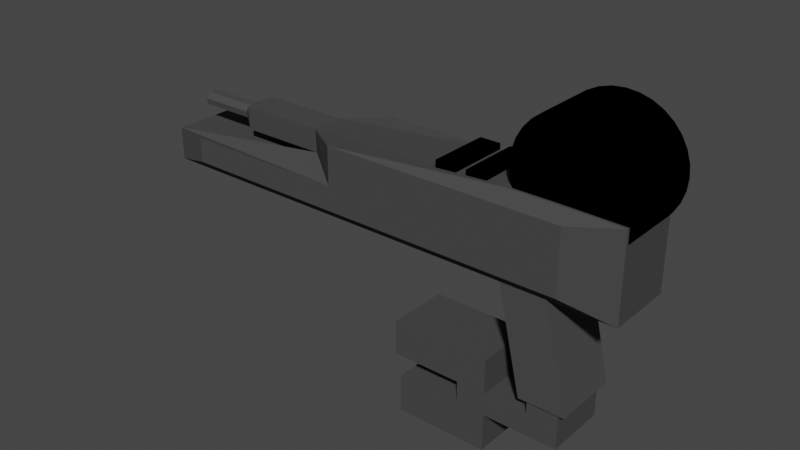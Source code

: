 # Source: plasmacaster.blend  (saved by Blender 3.2.14; exported with 4.5.12 LTS)
import bpy
from mathutils import Matrix  # noqa: F401  (used for matrix-valued properties, if any)

bpy.ops.wm.read_factory_settings(use_empty=True)
scene = bpy.context.scene
scene.name = 'Scene'

# ---- collections
col_collection = bpy.data.collections.new('Collection'); scene.collection.children.link(col_collection)

# ---- materials (node trees are filled in below, after node groups)
mat_material_001 = bpy.data.materials.new('Material.001')
mat_material_001.use_transparent_shadow = False
mat_material_001.diffuse_color = (0.06529, 0.06529, 0.06529, 1.0)
mat_material_001.roughness = 0.3
mat_material_001.specular_intensity = 0.3
mat_material_001.metallic = 0.9
mat_material_002 = bpy.data.materials.new('Material.002')
mat_material_002.use_transparent_shadow = False
mat_material_002.diffuse_color = (0.0, 0.0, 0.0, 1.0)
mat_material_002.roughness = 0.3
mat_material_002.specular_intensity = 0.9
mat_material_002.metallic = 0.5

# ---- material node trees

# ---- world
world_world = bpy.data.worlds.new('World'); scene.world = world_world
world_world.use_nodes = True; world_world.node_tree.nodes.clear()
_N = world_world.node_tree.nodes; _L = world_world.node_tree.links
n0 = _N.new('ShaderNodeOutputWorld'); n0.name = 'World Output'; n0.location = (300, 300)
n1 = _N.new('ShaderNodeBackground'); n1.name = 'Background'; n1.location = (10, 300)
n1.inputs[0].default_value = (0.05088, 0.05088, 0.05088, 1.0)
_L.new(n1.outputs[0], n0.inputs[0])
n0.is_active_output = True
world_world.color = (0.05088, 0.05088, 0.05088)
world_world.use_sun_shadow = False
world_world.sun_shadow_jitter_overblur = 0.0

# ---- meshes
me_cube_003 = bpy.data.meshes.new('Cube.003')
me_cube_003.from_pydata([(-1.0, -1.0, -1.0), (-1.0, -1.0, 1.0), (-1.0, 1.0, -1.0), (-1.0, 1.0, 1.0), (1.0, -1.0, -1.0), (1.0, -1.0, 1.0), (1.0, 1.0, -1.0), (1.0, 1.0, 1.0), (-1.341, 0.7669, -1.341), (-1.341, -0.7669, -1.341), (-1.341, -0.3777, 0.8857), (-1.341, 0.3569, 0.9065), (1.417, -0.7669, -1.369), (1.417, 0.7669, -1.369), (1.417, 0.7669, 1.312), (1.417, -0.7669, 1.312), (0.3231, 1.0, -1.0), (0.7029, 1.0, -1.0), (0.7029, 1.0, 1.0), (0.3231, 1.0, 1.0), (0.7029, -1.0, -1.0), (0.3231, -1.0, -1.0), (0.3231, -1.0, 1.0), (0.7029, -1.0, 1.0), (0.8775, 0.7669, 1.341), (0.4978, 0.7669, 1.341), (0.4978, -0.7669, 1.341), (0.8775, -0.7669, 1.341), (0.4978, 0.7669, -1.341), (0.8775, 0.7669, -1.341), (0.8775, -0.7669, -1.341), (0.4978, -0.7669, -1.341), (0.7915, 0.578, -4.497), (1.051, 0.578, -4.497), (1.051, -0.8356, -4.497), (0.7915, -0.8356, -4.497), (0.7314, 0.6381, -4.497), (1.111, 0.6381, -4.497), (1.111, -0.8957, -4.497), (0.7314, -0.8957, -4.497), (0.7915, 0.578, -4.582), (1.051, 0.578, -4.582), (1.051, -0.8356, -4.582), (0.7915, -0.8356, -4.582), (-1.0, -1.0, -0.2111), (-1.0, 1.0, -0.2111), (1.0, 1.0, -0.2111), (1.0, -1.0, -0.2111), (1.417, 0.7669, -0.3116), (1.417, -0.7669, -0.3116), (-1.341, -0.3569, 0.1511), (-1.341, 0.3777, 0.1719), (0.3231, -1.0, -0.2111), (0.7029, -1.0, -0.2111), (0.7029, 1.0, -0.2111), (0.3231, 1.0, -0.2111), (-1.341, 0.7669, -1.341), (-1.341, -0.7669, -1.341), (-1.341, -0.7669, -0.283), (-1.341, 0.7669, -0.283), (-2.764, -0.7669, -1.341), (-2.424, -1.0, -1.0), (-2.424, 1.0, -0.2111), (-2.424, 1.0, -1.0), (-2.764, 0.7669, -1.341), (-2.764, -0.7669, -0.283), (-2.764, 0.7669, -0.283), (-2.424, -1.0, -0.2111), (-2.764, 0.7669, -1.341), (-2.764, -0.7669, -1.341), (-2.764, -0.7669, -0.283), (-2.764, 0.7669, -0.283), (0.7915, 0.578, -5.642), (1.051, 0.578, -5.642), (1.051, -0.8356, -5.642), (0.7915, -0.8356, -5.642), (0.7915, 0.578, -4.947), (0.7915, -0.8356, -4.947), (1.051, -0.8356, -4.947), (1.051, 0.578, -4.947), (0.4277, -0.8356, -5.642), (0.4277, 0.578, -5.642), (0.4277, 0.578, -4.947), (0.4277, -0.8356, -4.947), (0.1846, -0.8356, -5.642), (0.1846, 0.578, -5.642), (0.1846, 0.578, -4.947), (0.1846, -0.8356, -4.947), (0.4277, 0.578, -3.857), (0.4277, -0.8356, -3.857), (0.1846, 0.578, -3.857), (0.1846, -0.8356, -3.857), (0.4277, -0.8356, -6.845), (0.4277, 0.578, -6.845), (0.1846, -0.8356, -6.845), (0.1846, 0.578, -6.845), (-0.4016, 0.578, -4.947), (-0.4016, -0.8356, -4.947), (-0.4016, 0.578, -3.857), (-0.4016, -0.8356, -3.857), (-0.3531, -0.8356, -5.642), (-0.3531, 0.578, -5.642), (-0.3531, -0.8356, -6.845), (-0.3531, 0.578, -6.845), (-2.153, -0.2463, 0.6032), (-2.082, -0.3777, 0.8857), (-2.082, 0.3569, 0.9065), (-2.153, 0.2268, 0.6504), (-2.153, -0.2268, 0.4072), (-2.082, -0.3569, 0.1511), (-2.082, 0.3777, 0.1719), (-2.153, 0.2463, 0.4544), (-1.341, 0.2556, -1.341), (-1.341, -0.2556, -1.341), (-1.341, -0.1329, 0.8926), (-1.341, 0.112, 0.8996), (1.417, -0.2556, -1.369), (1.417, 0.2556, -1.369), (1.417, 0.2556, 1.312), (1.417, -0.2556, 1.312), (0.8775, 0.2556, -1.341), (0.8775, -0.2556, -1.341), (0.4978, -0.2556, -1.341), (0.4978, 0.2556, -1.341), (0.4978, 0.2556, 1.341), (0.4978, -0.2556, 1.341), (0.8775, -0.2556, 1.341), (0.8775, 0.2556, 1.341), (1.111, 0.1268, -4.497), (1.111, -0.3844, -4.497), (0.7314, -0.3844, -4.497), (0.7314, 0.1268, -4.497), (1.051, 0.1068, -4.497), (1.051, -0.3644, -4.497), (0.7915, -0.3644, -4.497), (0.7915, 0.1068, -4.497), (1.051, 0.1068, -4.582), (1.051, -0.3644, -4.582), (0.7915, -0.3644, -4.582), (0.7915, 0.1068, -4.582), (-1.341, -0.112, 0.158), (-1.341, 0.1329, 0.165), (1.417, 0.2556, -0.3116), (1.417, -0.2556, -0.3116), (-1.341, 0.2556, -1.341), (-1.341, -0.2556, -1.341), (-1.341, -0.2556, -0.283), (-1.341, 0.2556, -0.283), (-2.764, 0.2556, -1.341), (-2.764, -0.2556, -1.341), (-2.764, -0.2556, -0.283), (-2.764, 0.2556, -0.283), (1.051, 0.1068, -5.642), (1.051, -0.3644, -5.642), (0.7915, -0.3644, -5.642), (0.7915, 0.1068, -5.642), (1.051, -0.3644, -4.947), (1.051, 0.1068, -4.947), (0.7915, 0.1068, -4.947), (0.7915, -0.3644, -4.947), (0.4277, -0.3644, -5.642), (0.4277, 0.1068, -5.642), (0.4277, 0.1068, -4.947), (0.4277, -0.3644, -4.947), (0.1846, -0.3644, -5.642), (0.1846, 0.1068, -5.642), (0.1846, 0.1068, -4.947), (0.1846, -0.3644, -4.947), (0.4277, 0.1068, -3.857), (0.4277, -0.3644, -3.857), (0.1846, 0.1068, -3.857), (0.1846, -0.3644, -3.857), (0.4277, -0.3644, -6.845), (0.4277, 0.1068, -6.845), (0.1846, -0.3644, -6.845), (0.1846, 0.1068, -6.845), (-0.4016, 0.1068, -4.947), (-0.4016, -0.3644, -4.947), (-0.4016, 0.1068, -3.857), (-0.4016, -0.3644, -3.857), (-0.3531, -0.3644, -5.642), (-0.3531, 0.1068, -5.642), (-0.3531, -0.3644, -6.845), (-0.3531, 0.1068, -6.845), (-2.082, -0.1329, 0.8926), (-2.082, 0.112, 0.8996), (-2.153, 0.07441, 0.7751), (-2.153, -0.1216, 0.7556), (-2.153, -0.07441, 0.2825), (-2.153, 0.1216, 0.302), (-2.082, 0.1329, 0.165), (-2.082, -0.112, 0.158), (-2.638, -0.07986, 0.6778), (-2.638, -0.1618, 0.5777), (-2.638, -0.149, 0.4489), (-2.638, 0.1618, 0.4799), (-2.638, 0.149, 0.6087), (-2.638, 0.07986, 0.3798), (-2.638, 0.04888, 0.6906), (-2.638, -0.04888, 0.367), (-2.638, -0.1216, 0.7556), (-2.638, -0.2463, 0.6032), (-2.638, -0.2268, 0.4072), (-2.638, 0.2463, 0.4544), (-2.638, 0.2268, 0.6504), (-2.638, 0.1216, 0.302), (-2.638, 0.07441, 0.7751), (-2.638, -0.07441, 0.2825), (-2.388, -0.07986, 0.6778), (-2.388, -0.04888, 0.367), (-2.388, 0.04888, 0.6906), (-2.388, 0.07986, 0.3798), (-2.388, -0.1618, 0.5777), (-2.388, -0.149, 0.4489), (-2.388, 0.1618, 0.4799), (-2.388, 0.149, 0.6087), (-2.29, -0.07986, 0.6778), (-2.29, -0.04888, 0.367), (-2.29, 0.04888, 0.6906), (-2.29, 0.07986, 0.3798), (-2.29, -0.1618, 0.5777), (-2.29, -0.149, 0.4489), (-2.29, 0.1618, 0.4799), (-2.29, 0.149, 0.6087)], [], [(51, 11, 3, 45), (7, 18, 24, 14), (49, 15, 5, 47), (26, 10, 1, 22), (52, 22, 1, 44), (15, 27, 23, 5), (47, 5, 23, 53), (113, 122, 31, 9), (2, 16, 28, 8), (46, 7, 14, 48), (143, 119, 15, 49), (44, 1, 10, 50), (11, 51, 110, 106), (121, 116, 12, 30), (54, 18, 7, 46), (125, 114, 10, 26), (19, 3, 11, 25), (119, 126, 27, 15), (30, 12, 4, 20), (9, 31, 21, 0), (17, 6, 13, 29), (123, 28, 36, 131), (17, 29, 28, 16), (125, 26, 27, 126), (19, 25, 24, 18), (26, 22, 23, 27), (30, 20, 21, 31), (52, 21, 20, 53), (54, 17, 16, 55), (45, 3, 19, 55), (34, 35, 43, 42), (121, 30, 38, 129), (30, 31, 39, 38), (28, 29, 37, 36), (33, 32, 36, 37), (132, 33, 37, 128), (35, 34, 38, 39), (134, 35, 39, 130), (76, 72, 81, 82), (32, 33, 41, 40), (135, 32, 40, 139), (133, 34, 42, 137), (2, 45, 55, 16), (18, 54, 55, 19), (22, 52, 53, 23), (17, 54, 46, 6), (113, 9, 57, 145), (45, 2, 63, 62), (116, 143, 49, 12), (6, 46, 48, 13), (4, 47, 53, 20), (21, 52, 44, 0), (12, 49, 47, 4), (59, 51, 66, 71), (145, 57, 69, 149), (44, 50, 65, 67), (141, 51, 59, 147), (0, 44, 67, 61), (61, 67, 65, 60), (64, 66, 62, 63), (148, 151, 71, 68), (60, 65, 70, 69), (66, 64, 68, 71), (57, 9, 60, 69), (9, 0, 61, 60), (8, 56, 68, 64), (2, 8, 64, 63), (51, 45, 62, 66), (50, 58, 70, 65), (147, 59, 71, 151), (50, 10, 105, 109), (108, 104, 201, 202), (140, 50, 109, 191), (153, 74, 75, 154), (156, 78, 74, 153), (78, 77, 75, 74), (76, 79, 73, 72), (40, 41, 79, 76), (42, 43, 77, 78), (137, 42, 78, 156), (139, 40, 76, 158), (162, 82, 88, 168), (158, 76, 82, 162), (75, 77, 83, 80), (154, 75, 80, 160), (166, 86, 85, 165), (82, 81, 85, 86), (80, 83, 87, 84), (85, 81, 93, 95), (168, 88, 90, 170), (82, 86, 90, 88), (87, 83, 89, 91), (87, 91, 99, 97), (172, 92, 94, 174), (174, 94, 102, 182), (80, 84, 94, 92), (160, 80, 92, 172), (177, 97, 99, 179), (170, 90, 98, 178), (167, 87, 97, 177), (90, 86, 96, 98), (181, 101, 103, 183), (165, 85, 101, 181), (94, 84, 100, 102), (85, 95, 103, 101), (185, 106, 107, 186), (104, 108, 109, 105), (106, 110, 111, 107), (189, 111, 110, 190), (115, 11, 106, 185), (10, 114, 184, 105), (114, 115, 185, 184), (108, 188, 191, 109), (188, 189, 190, 191), (105, 184, 187, 104), (184, 185, 186, 187), (84, 164, 180, 100), (164, 165, 181, 180), (100, 180, 182, 102), (180, 181, 183, 182), (86, 166, 176, 96), (166, 167, 177, 176), (91, 171, 179, 99), (171, 170, 178, 179), (96, 176, 178, 98), (176, 177, 179, 178), (81, 161, 173, 93), (161, 160, 172, 173), (95, 175, 183, 103), (175, 174, 182, 183), (93, 173, 175, 95), (173, 172, 174, 175), (89, 169, 171, 91), (169, 168, 170, 171), (87, 167, 164, 84), (167, 166, 165, 164), (72, 155, 161, 81), (155, 154, 160, 161), (77, 159, 163, 83), (159, 158, 162, 163), (83, 163, 169, 89), (163, 162, 168, 169), (43, 138, 159, 77), (138, 139, 158, 159), (41, 136, 157, 79), (136, 137, 156, 157), (79, 157, 152, 73), (157, 156, 153, 152), (73, 152, 155, 72), (152, 153, 154, 155), (51, 141, 190, 110), (141, 140, 191, 190), (188, 108, 202, 207), (111, 189, 205, 203), (58, 146, 150, 70), (146, 147, 151, 150), (69, 70, 150, 149), (149, 150, 151, 148), (50, 140, 146, 58), (140, 141, 147, 146), (56, 144, 148, 68), (144, 145, 149, 148), (13, 48, 142, 117), (117, 142, 143, 116), (8, 112, 144, 56), (112, 113, 145, 144), (33, 132, 136, 41), (132, 133, 137, 136), (35, 134, 138, 43), (134, 135, 139, 138), (32, 135, 131, 36), (135, 134, 130, 131), (34, 133, 129, 38), (133, 132, 128, 129), (29, 120, 128, 37), (120, 121, 129, 128), (25, 124, 127, 24), (124, 125, 126, 127), (31, 122, 130, 39), (122, 123, 131, 130), (14, 24, 127, 118), (118, 127, 126, 119), (25, 11, 115, 124), (124, 115, 114, 125), (29, 13, 117, 120), (120, 117, 116, 121), (48, 14, 118, 142), (142, 118, 119, 143), (8, 28, 123, 112), (112, 123, 122, 113), (198, 196, 215, 210), (199, 194, 213, 209), (194, 193, 212, 213), (186, 107, 204, 206), (107, 111, 203, 204), (189, 188, 207, 205), (187, 186, 206, 200), (104, 187, 200, 201), (192, 193, 201, 200), (193, 194, 202, 201), (195, 196, 204, 203), (197, 195, 203, 205), (196, 198, 206, 204), (198, 192, 200, 206), (194, 199, 207, 202), (199, 197, 205, 207), (213, 212, 220, 221), (214, 211, 219, 222), (208, 210, 218, 216), (196, 195, 214, 215), (193, 192, 208, 212), (197, 199, 209, 211), (192, 198, 210, 208), (195, 197, 211, 214), (219, 218, 223, 222), (221, 220, 216, 217), (217, 216, 218, 219), (209, 213, 221, 217), (210, 215, 223, 218), (215, 214, 222, 223), (212, 208, 216, 220), (211, 209, 217, 219)])
_uv = me_cube_003.uv_layers.new(name='UVMap')
_uv.uv.foreach_set('vector', [0.4736, 0.1667, 0.625, 0.1667, 0.625, 0.25, 0.4736, 0.25, 0.625, 0.5, 0.6621, 0.5, 0.6682, 0.5833, 0.625, 0.5833, 0.4736, 0.6667, 0.625, 0.6667, 0.625, 0.75, 0.4736, 0.75, 0.7036, 0.6667, 0.875, 0.6667, 0.875, 0.75, 0.7096, 0.75, 0.4736, 0.8346, 0.625, 0.8346, 0.625, 1.0, 0.4736, 1.0, 0.625, 0.6667, 0.6682, 0.6667, 0.6621, 0.75, 0.625, 0.75, 0.4736, 0.75, 0.625, 0.75, 0.625, 0.7871, 0.4736, 0.7871, 0.125, 0.6389, 0.2964, 0.6389, 0.2964, 0.6667, 0.125, 0.6667, 0.125, 0.5, 0.2904, 0.5, 0.2964, 0.5833, 0.125, 0.5833, 0.4736, 0.5, 0.625, 0.5, 0.625, 0.5833, 0.4736, 0.5833, 0.4736, 0.6389, 0.625, 0.6389, 0.625, 0.6667, 0.4736, 0.6667, 0.4736, 0.0, 0.625, 0.0, 0.625, 0.08333, 0.4736, 0.08333, 0.625, 0.1667, 0.4736, 0.1667, 0.4736, 0.1667, 0.625, 0.1667, 0.3318, 0.6389, 0.375, 0.6389, 0.375, 0.6667, 0.3318, 0.6667, 0.4736, 0.4629, 0.625, 0.4629, 0.625, 0.5, 0.4736, 0.5, 0.7036, 0.6389, 0.875, 0.6389, 0.875, 0.6667, 0.7036, 0.6667, 0.7096, 0.5, 0.875, 0.5, 0.875, 0.5833, 0.7036, 0.5833, 0.625, 0.6389, 0.6682, 0.6389, 0.6682, 0.6667, 0.625, 0.6667, 0.3318, 0.6667, 0.375, 0.6667, 0.375, 0.75, 0.3379, 0.75, 0.125, 0.6667, 0.2964, 0.6667, 0.2904, 0.75, 0.125, 0.75, 0.3379, 0.5, 0.375, 0.5, 0.375, 0.5833, 0.3318, 0.5833, 0.2964, 0.6111, 0.2964, 0.5833, 0.2964, 0.5833, 0.2964, 0.6111, 0.3379, 0.5, 0.3318, 0.5833, 0.2964, 0.5833, 0.2904, 0.5, 0.7036, 0.6389, 0.7036, 0.6667, 0.6682, 0.6667, 0.6682, 0.6389, 0.7096, 0.5, 0.7036, 0.5833, 0.6682, 0.5833, 0.6621, 0.5, 0.7036, 0.6667, 0.7096, 0.75, 0.6621, 0.75, 0.6682, 0.6667, 0.3318, 0.6667, 0.3379, 0.75, 0.2904, 0.75, 0.2964, 0.6667, 0.4736, 0.8346, 0.375, 0.8346, 0.375, 0.7871, 0.4736, 0.7871, 0.4736, 0.4629, 0.375, 0.4629, 0.375, 0.4154, 0.4736, 0.4154, 0.4736, 0.25, 0.625, 0.25, 0.625, 0.4154, 0.4736, 0.4154, 0.3262, 0.6634, 0.302, 0.6634, 0.302, 0.6634, 0.3262, 0.6634, 0.3318, 0.6389, 0.3318, 0.6667, 0.3318, 0.6667, 0.3318, 0.6389, 0.3318, 0.6667, 0.2964, 0.6667, 0.2964, 0.6667, 0.3318, 0.6667, 0.2964, 0.5833, 0.3318, 0.5833, 0.3318, 0.5833, 0.2964, 0.5833, 0.3262, 0.5866, 0.302, 0.5866, 0.2964, 0.5833, 0.3318, 0.5833, 0.3262, 0.6122, 0.3262, 0.5866, 0.3318, 0.5833, 0.3318, 0.6111, 0.302, 0.6634, 0.3262, 0.6634, 0.3318, 0.6667, 0.2964, 0.6667, 0.302, 0.6378, 0.302, 0.6634, 0.2964, 0.6667, 0.2964, 0.6389, 0.302, 0.5866, 0.302, 0.5866, 0.302, 0.5866, 0.302, 0.5866, 0.302, 0.5866, 0.3262, 0.5866, 0.3262, 0.5866, 0.302, 0.5866, 0.302, 0.6122, 0.302, 0.5866, 0.302, 0.5866, 0.302, 0.6122, 0.3262, 0.6378, 0.3262, 0.6634, 0.3262, 0.6634, 0.3262, 0.6378, 0.375, 0.25, 0.4736, 0.25, 0.4736, 0.4154, 0.375, 0.4154, 0.625, 0.4629, 0.4736, 0.4629, 0.4736, 0.4154, 0.625, 0.4154, 0.625, 0.8346, 0.4736, 0.8346, 0.4736, 0.7871, 0.625, 0.7871, 0.375, 0.4629, 0.4736, 0.4629, 0.4736, 0.5, 0.375, 0.5, 0.125, 0.6389, 0.125, 0.6667, 0.125, 0.6667, 0.125, 0.6389, 0.4736, 0.25, 0.375, 0.25, 0.375, 0.25, 0.4736, 0.25, 0.375, 0.6389, 0.4736, 0.6389, 0.4736, 0.6667, 0.375, 0.6667, 0.375, 0.5, 0.4736, 0.5, 0.4736, 0.5833, 0.375, 0.5833, 0.375, 0.75, 0.4736, 0.75, 0.4736, 0.7871, 0.375, 0.7871, 0.375, 0.8346, 0.4736, 0.8346, 0.4736, 1.0, 0.375, 1.0, 0.375, 0.6667, 0.4736, 0.6667, 0.4736, 0.75, 0.375, 0.75, 0.4736, 0.1667, 0.4736, 0.1667, 0.4736, 0.1667, 0.4736, 0.1667, 0.125, 0.6389, 0.125, 0.6667, 0.125, 0.6667, 0.125, 0.6389, 0.4736, 0.0, 0.4736, 0.08333, 0.4736, 0.08333, 0.4736, 0.0, 0.4736, 0.1389, 0.4736, 0.1667, 0.4736, 0.1667, 0.4736, 0.1389, 0.375, 1.0, 0.4736, 1.0, 0.4736, 1.0, 0.375, 1.0, 0.375, 0.0, 0.4736, 0.0, 0.4736, 0.08333, 0.375, 0.08333, 0.375, 0.1667, 0.4736, 0.1667, 0.4736, 0.25, 0.375, 0.25, 0.375, 0.1389, 0.4736, 0.1389, 0.4736, 0.1667, 0.375, 0.1667, 0.375, 0.08333, 0.4736, 0.08333, 0.4736, 0.08333, 0.375, 0.08333, 0.4736, 0.1667, 0.375, 0.1667, 0.375, 0.1667, 0.4736, 0.1667, 0.125, 0.6667, 0.125, 0.6667, 0.125, 0.6667, 0.125, 0.6667, 0.125, 0.6667, 0.125, 0.75, 0.125, 0.75, 0.125, 0.6667, 0.125, 0.5833, 0.125, 0.5833, 0.125, 0.5833, 0.125, 0.5833, 0.125, 0.5, 0.125, 0.5833, 0.125, 0.5833, 0.125, 0.5, 0.4736, 0.1667, 0.4736, 0.25, 0.4736, 0.25, 0.4736, 0.1667, 0.4736, 0.08333, 0.4736, 0.08333, 0.4736, 0.08333, 0.4736, 0.08333, 0.4736, 0.1389, 0.4736, 0.1667, 0.4736, 0.1667, 0.4736, 0.1389, 0.4736, 0.08333, 0.625, 0.08333, 0.625, 0.08333, 0.4736, 0.08333, 0.4884, 0.09145, 0.6103, 0.09145, 0.6103, 0.09145, 0.4884, 0.09145, 0.4736, 0.1111, 0.4736, 0.08333, 0.4736, 0.08333, 0.4736, 0.1111, 0.3262, 0.6378, 0.3262, 0.6634, 0.302, 0.6634, 0.302, 0.6378, 0.3262, 0.6378, 0.3262, 0.6634, 0.3262, 0.6634, 0.3262, 0.6378, 0.3262, 0.6634, 0.302, 0.6634, 0.302, 0.6634, 0.3262, 0.6634, 0.302, 0.5866, 0.3262, 0.5866, 0.3262, 0.5866, 0.302, 0.5866, 0.302, 0.5866, 0.3262, 0.5866, 0.3262, 0.5866, 0.302, 0.5866, 0.3262, 0.6634, 0.302, 0.6634, 0.302, 0.6634, 0.3262, 0.6634, 0.3262, 0.6378, 0.3262, 0.6634, 0.3262, 0.6634, 0.3262, 0.6378, 0.302, 0.6122, 0.302, 0.5866, 0.302, 0.5866, 0.302, 0.6122, 0.302, 0.6122, 0.302, 0.5866, 0.302, 0.5866, 0.302, 0.6122, 0.302, 0.6122, 0.302, 0.5866, 0.302, 0.5866, 0.302, 0.6122, 0.302, 0.6634, 0.302, 0.6634, 0.302, 0.6634, 0.302, 0.6634, 0.302, 0.6378, 0.302, 0.6634, 0.302, 0.6634, 0.302, 0.6378, 0.302, 0.6122, 0.302, 0.5866, 0.302, 0.5866, 0.302, 0.6122, 0.302, 0.5866, 0.302, 0.5866, 0.302, 0.5866, 0.302, 0.5866, 0.302, 0.6634, 0.302, 0.6634, 0.302, 0.6634, 0.302, 0.6634, 0.302, 0.5866, 0.302, 0.5866, 0.302, 0.5866, 0.302, 0.5866, 0.302, 0.6122, 0.302, 0.5866, 0.302, 0.5866, 0.302, 0.6122, 0.302, 0.5866, 0.302, 0.5866, 0.302, 0.5866, 0.302, 0.5866, 0.302, 0.6634, 0.302, 0.6634, 0.302, 0.6634, 0.302, 0.6634, 0.302, 0.6634, 0.302, 0.6634, 0.302, 0.6634, 0.302, 0.6634, 0.302, 0.6378, 0.302, 0.6634, 0.302, 0.6634, 0.302, 0.6378, 0.302, 0.6378, 0.302, 0.6634, 0.302, 0.6634, 0.302, 0.6378, 0.302, 0.6634, 0.302, 0.6634, 0.302, 0.6634, 0.302, 0.6634, 0.302, 0.6378, 0.302, 0.6634, 0.302, 0.6634, 0.302, 0.6378, 0.302, 0.6378, 0.302, 0.6634, 0.302, 0.6634, 0.302, 0.6378, 0.302, 0.6122, 0.302, 0.5866, 0.302, 0.5866, 0.302, 0.6122, 0.302, 0.6378, 0.302, 0.6634, 0.302, 0.6634, 0.302, 0.6378, 0.302, 0.5866, 0.302, 0.5866, 0.302, 0.5866, 0.302, 0.5866, 0.302, 0.6122, 0.302, 0.5866, 0.302, 0.5866, 0.302, 0.6122, 0.302, 0.6122, 0.302, 0.5866, 0.302, 0.5866, 0.302, 0.6122, 0.302, 0.6634, 0.302, 0.6634, 0.302, 0.6634, 0.302, 0.6634, 0.302, 0.5866, 0.302, 0.5866, 0.302, 0.5866, 0.302, 0.5866, 0.625, 0.1389, 0.625, 0.1667, 0.6103, 0.1586, 0.6103, 0.1362, 0.6103, 0.09145, 0.4884, 0.09145, 0.4736, 0.08333, 0.625, 0.08333, 0.625, 0.1667, 0.4736, 0.1667, 0.4884, 0.1586, 0.6103, 0.1586, 0.4884, 0.1362, 0.4884, 0.1586, 0.4736, 0.1667, 0.4736, 0.1389, 0.875, 0.6111, 0.875, 0.5833, 0.875, 0.5833, 0.875, 0.6111, 0.875, 0.6667, 0.875, 0.6389, 0.875, 0.6389, 0.875, 0.6667, 0.875, 0.6389, 0.875, 0.6111, 0.875, 0.6111, 0.875, 0.6389, 0.4884, 0.09145, 0.4884, 0.1138, 0.4736, 0.1111, 0.4736, 0.08333, 0.4884, 0.1138, 0.4884, 0.1362, 0.4736, 0.1389, 0.4736, 0.1111, 0.625, 0.08333, 0.625, 0.1111, 0.6103, 0.1138, 0.6103, 0.09145, 0.625, 0.1111, 0.625, 0.1389, 0.6103, 0.1362, 0.6103, 0.1138, 0.302, 0.6634, 0.302, 0.6378, 0.302, 0.6378, 0.302, 0.6634, 0.302, 0.6378, 0.302, 0.6122, 0.302, 0.6122, 0.302, 0.6378, 0.302, 0.6634, 0.302, 0.6378, 0.302, 0.6378, 0.302, 0.6634, 0.302, 0.6378, 0.302, 0.6122, 0.302, 0.6122, 0.302, 0.6378, 0.302, 0.5866, 0.302, 0.6122, 0.302, 0.6122, 0.302, 0.5866, 0.302, 0.6122, 0.302, 0.6378, 0.302, 0.6378, 0.302, 0.6122, 0.302, 0.6634, 0.302, 0.6378, 0.302, 0.6378, 0.302, 0.6634, 0.302, 0.6378, 0.302, 0.6122, 0.302, 0.6122, 0.302, 0.6378, 0.302, 0.5866, 0.302, 0.6122, 0.302, 0.6122, 0.302, 0.5866, 0.302, 0.6122, 0.302, 0.6378, 0.302, 0.6378, 0.302, 0.6122, 0.302, 0.5866, 0.302, 0.6122, 0.302, 0.6122, 0.302, 0.5866, 0.302, 0.6122, 0.302, 0.6378, 0.302, 0.6378, 0.302, 0.6122, 0.302, 0.5866, 0.302, 0.6122, 0.302, 0.6122, 0.302, 0.5866, 0.302, 0.6122, 0.302, 0.6378, 0.302, 0.6378, 0.302, 0.6122, 0.302, 0.5866, 0.302, 0.6122, 0.302, 0.6122, 0.302, 0.5866, 0.302, 0.6122, 0.302, 0.6378, 0.302, 0.6378, 0.302, 0.6122, 0.302, 0.6634, 0.302, 0.6378, 0.302, 0.6378, 0.302, 0.6634, 0.302, 0.6378, 0.302, 0.6122, 0.302, 0.6122, 0.302, 0.6378, 0.302, 0.6634, 0.302, 0.6378, 0.302, 0.6378, 0.302, 0.6634, 0.302, 0.6378, 0.302, 0.6122, 0.302, 0.6122, 0.302, 0.6378, 0.302, 0.5866, 0.302, 0.6122, 0.302, 0.6122, 0.302, 0.5866, 0.302, 0.6122, 0.302, 0.6378, 0.302, 0.6378, 0.302, 0.6122, 0.302, 0.6634, 0.302, 0.6378, 0.302, 0.6378, 0.302, 0.6634, 0.302, 0.6378, 0.302, 0.6122, 0.302, 0.6122, 0.302, 0.6378, 0.302, 0.6634, 0.302, 0.6378, 0.302, 0.6378, 0.302, 0.6634, 0.302, 0.6378, 0.302, 0.6122, 0.302, 0.6122, 0.302, 0.6378, 0.302, 0.6634, 0.302, 0.6378, 0.302, 0.6378, 0.302, 0.6634, 0.302, 0.6378, 0.302, 0.6122, 0.302, 0.6122, 0.302, 0.6378, 0.3262, 0.5866, 0.3262, 0.6122, 0.3262, 0.6122, 0.3262, 0.5866, 0.3262, 0.6122, 0.3262, 0.6378, 0.3262, 0.6378, 0.3262, 0.6122, 0.3262, 0.5866, 0.3262, 0.6122, 0.3262, 0.6122, 0.3262, 0.5866, 0.3262, 0.6122, 0.3262, 0.6378, 0.3262, 0.6378, 0.3262, 0.6122, 0.3262, 0.5866, 0.3262, 0.6122, 0.302, 0.6122, 0.302, 0.5866, 0.3262, 0.6122, 0.3262, 0.6378, 0.302, 0.6378, 0.302, 0.6122, 0.4736, 0.1667, 0.4736, 0.1389, 0.4736, 0.1389, 0.4736, 0.1667, 0.4736, 0.1389, 0.4736, 0.1111, 0.4736, 0.1111, 0.4736, 0.1389, 0.4884, 0.1138, 0.4884, 0.09145, 0.4884, 0.09145, 0.4884, 0.1138, 0.4884, 0.1586, 0.4884, 0.1362, 0.4884, 0.1362, 0.4884, 0.1586, 0.4736, 0.08333, 0.4736, 0.1111, 0.4736, 0.1111, 0.4736, 0.08333, 0.4736, 0.1111, 0.4736, 0.1389, 0.4736, 0.1389, 0.4736, 0.1111, 0.375, 0.08333, 0.4736, 0.08333, 0.4736, 0.1111, 0.375, 0.1111, 0.375, 0.1111, 0.4736, 0.1111, 0.4736, 0.1389, 0.375, 0.1389, 0.4736, 0.08333, 0.4736, 0.1111, 0.4736, 0.1111, 0.4736, 0.08333, 0.4736, 0.1111, 0.4736, 0.1389, 0.4736, 0.1389, 0.4736, 0.1111, 0.125, 0.5833, 0.125, 0.6111, 0.125, 0.6111, 0.125, 0.5833, 0.125, 0.6111, 0.125, 0.6389, 0.125, 0.6389, 0.125, 0.6111, 0.375, 0.5833, 0.4736, 0.5833, 0.4736, 0.6111, 0.375, 0.6111, 0.375, 0.6111, 0.4736, 0.6111, 0.4736, 0.6389, 0.375, 0.6389, 0.125, 0.5833, 0.125, 0.6111, 0.125, 0.6111, 0.125, 0.5833, 0.125, 0.6111, 0.125, 0.6389, 0.125, 0.6389, 0.125, 0.6111, 0.3262, 0.5866, 0.3262, 0.6122, 0.3262, 0.6122, 0.3262, 0.5866, 0.3262, 0.6122, 0.3262, 0.6378, 0.3262, 0.6378, 0.3262, 0.6122, 0.302, 0.6634, 0.302, 0.6378, 0.302, 0.6378, 0.302, 0.6634, 0.302, 0.6378, 0.302, 0.6122, 0.302, 0.6122, 0.302, 0.6378, 0.302, 0.5866, 0.302, 0.6122, 0.2964, 0.6111, 0.2964, 0.5833, 0.302, 0.6122, 0.302, 0.6378, 0.2964, 0.6389, 0.2964, 0.6111, 0.3262, 0.6634, 0.3262, 0.6378, 0.3318, 0.6389, 0.3318, 0.6667, 0.3262, 0.6378, 0.3262, 0.6122, 0.3318, 0.6111, 0.3318, 0.6389, 0.3318, 0.5833, 0.3318, 0.6111, 0.3318, 0.6111, 0.3318, 0.5833, 0.3318, 0.6111, 0.3318, 0.6389, 0.3318, 0.6389, 0.3318, 0.6111, 0.7036, 0.5833, 0.7036, 0.6111, 0.6682, 0.6111, 0.6682, 0.5833, 0.7036, 0.6111, 0.7036, 0.6389, 0.6682, 0.6389, 0.6682, 0.6111, 0.2964, 0.6667, 0.2964, 0.6389, 0.2964, 0.6389, 0.2964, 0.6667, 0.2964, 0.6389, 0.2964, 0.6111, 0.2964, 0.6111, 0.2964, 0.6389, 0.625, 0.5833, 0.6682, 0.5833, 0.6682, 0.6111, 0.625, 0.6111, 0.625, 0.6111, 0.6682, 0.6111, 0.6682, 0.6389, 0.625, 0.6389, 0.7036, 0.5833, 0.875, 0.5833, 0.875, 0.6111, 0.7036, 0.6111, 0.7036, 0.6111, 0.875, 0.6111, 0.875, 0.6389, 0.7036, 0.6389, 0.3318, 0.5833, 0.375, 0.5833, 0.375, 0.6111, 0.3318, 0.6111, 0.3318, 0.6111, 0.375, 0.6111, 0.375, 0.6389, 0.3318, 0.6389, 0.4736, 0.5833, 0.625, 0.5833, 0.625, 0.6111, 0.4736, 0.6111, 0.4736, 0.6111, 0.625, 0.6111, 0.625, 0.6389, 0.4736, 0.6389, 0.125, 0.5833, 0.2964, 0.5833, 0.2964, 0.6111, 0.125, 0.6111, 0.125, 0.6111, 0.2964, 0.6111, 0.2964, 0.6389, 0.125, 0.6389, 0.5893, 0.1323, 0.5733, 0.1455, 0.5733, 0.1455, 0.5893, 0.1323, 0.5093, 0.1177, 0.5253, 0.1045, 0.5253, 0.1045, 0.5093, 0.1177, 0.5253, 0.1045, 0.5733, 0.1045, 0.5733, 0.1045, 0.5253, 0.1045, 0.6103, 0.1362, 0.6103, 0.1586, 0.6103, 0.1586, 0.6103, 0.1362, 0.6103, 0.1586, 0.4884, 0.1586, 0.4884, 0.1586, 0.6103, 0.1586, 0.4884, 0.1362, 0.4884, 0.1138, 0.4884, 0.1138, 0.4884, 0.1362, 0.6103, 0.1138, 0.6103, 0.1362, 0.6103, 0.1362, 0.6103, 0.1138, 0.6103, 0.09145, 0.6103, 0.1138, 0.6103, 0.1138, 0.6103, 0.09145, 0.5893, 0.1177, 0.5733, 0.1045, 0.6103, 0.09145, 0.6103, 0.1138, 0.5733, 0.1045, 0.5253, 0.1045, 0.4884, 0.09145, 0.6103, 0.09145, 0.5253, 0.1455, 0.5733, 0.1455, 0.6103, 0.1586, 0.4884, 0.1586, 0.5093, 0.1323, 0.5253, 0.1455, 0.4884, 0.1586, 0.4884, 0.1362, 0.5733, 0.1455, 0.5893, 0.1323, 0.6103, 0.1362, 0.6103, 0.1586, 0.5893, 0.1323, 0.5893, 0.1177, 0.6103, 0.1138, 0.6103, 0.1362, 0.5253, 0.1045, 0.5093, 0.1177, 0.4884, 0.1138, 0.4884, 0.09145, 0.5093, 0.1177, 0.5093, 0.1323, 0.4884, 0.1362, 0.4884, 0.1138, 0.5253, 0.1045, 0.5733, 0.1045, 0.5733, 0.1045, 0.5253, 0.1045, 0.5253, 0.1455, 0.5093, 0.1323, 0.5093, 0.1323, 0.5253, 0.1455, 0.5893, 0.1177, 0.5893, 0.1323, 0.5893, 0.1323, 0.5893, 0.1177, 0.5733, 0.1455, 0.5253, 0.1455, 0.5253, 0.1455, 0.5733, 0.1455, 0.5733, 0.1045, 0.5893, 0.1177, 0.5893, 0.1177, 0.5733, 0.1045, 0.5093, 0.1323, 0.5093, 0.1177, 0.5093, 0.1177, 0.5093, 0.1323, 0.5893, 0.1177, 0.5893, 0.1323, 0.5893, 0.1323, 0.5893, 0.1177, 0.5253, 0.1455, 0.5093, 0.1323, 0.5093, 0.1323, 0.5253, 0.1455, 0.5093, 0.1323, 0.5893, 0.1323, 0.5733, 0.1455, 0.5253, 0.1455, 0.5253, 0.1045, 0.5733, 0.1045, 0.5893, 0.1177, 0.5093, 0.1177, 0.5093, 0.1177, 0.5893, 0.1177, 0.5893, 0.1323, 0.5093, 0.1323, 0.5093, 0.1177, 0.5253, 0.1045, 0.5253, 0.1045, 0.5093, 0.1177, 0.5893, 0.1323, 0.5733, 0.1455, 0.5733, 0.1455, 0.5893, 0.1323, 0.5733, 0.1455, 0.5253, 0.1455, 0.5253, 0.1455, 0.5733, 0.1455, 0.5733, 0.1045, 0.5893, 0.1177, 0.5893, 0.1177, 0.5733, 0.1045, 0.5093, 0.1323, 0.5093, 0.1177, 0.5093, 0.1177, 0.5093, 0.1323])
me_cube_003.materials.append(mat_material_001)
me_cube_003.update()
me_cube_004 = bpy.data.meshes.new('Cube.004')
me_cube_004.from_pydata([(-1.0, -1.0, -1.0), (-1.0, -1.0, 1.0), (-1.0, 1.0, -1.0), (-1.0, 1.0, 1.0), (1.0, -1.0, -1.0), (1.0, -1.0, 1.0), (1.0, 1.0, -1.0), (1.0, 1.0, 1.0)], [], [(0, 1, 3, 2), (2, 3, 7, 6), (6, 7, 5, 4), (4, 5, 1, 0), (2, 6, 4, 0), (7, 3, 1, 5)])
_uv = me_cube_004.uv_layers.new(name='UVMap')
_uv.uv.foreach_set('vector', [0.375, 0.0, 0.625, 0.0, 0.625, 0.25, 0.375, 0.25, 0.375, 0.25, 0.625, 0.25, 0.625, 0.5, 0.375, 0.5, 0.375, 0.5, 0.625, 0.5, 0.625, 0.75, 0.375, 0.75, 0.375, 0.75, 0.625, 0.75, 0.625, 1.0, 0.375, 1.0, 0.125, 0.5, 0.375, 0.5, 0.375, 0.75, 0.125, 0.75, 0.625, 0.5, 0.875, 0.5, 0.875, 0.75, 0.625, 0.75])
me_cube_004.materials.append(mat_material_002)
me_cube_004.update()
me_cube_005 = bpy.data.meshes.new('Cube.005')
me_cube_005.from_pydata([(-1.0, -1.0, -1.0), (-1.0, -1.0, 1.0), (-1.0, 1.0, -1.0), (-1.0, 1.0, 1.0), (1.0, -1.0, -1.0), (1.0, -1.0, 1.0), (1.0, 1.0, -1.0), (1.0, 1.0, 1.0)], [], [(0, 1, 3, 2), (2, 3, 7, 6), (6, 7, 5, 4), (4, 5, 1, 0), (2, 6, 4, 0), (7, 3, 1, 5)])
_uv = me_cube_005.uv_layers.new(name='UVMap')
_uv.uv.foreach_set('vector', [0.375, 0.0, 0.625, 0.0, 0.625, 0.25, 0.375, 0.25, 0.375, 0.25, 0.625, 0.25, 0.625, 0.5, 0.375, 0.5, 0.375, 0.5, 0.625, 0.5, 0.625, 0.75, 0.375, 0.75, 0.375, 0.75, 0.625, 0.75, 0.625, 1.0, 0.375, 1.0, 0.125, 0.5, 0.375, 0.5, 0.375, 0.75, 0.125, 0.75, 0.625, 0.5, 0.875, 0.5, 0.875, 0.75, 0.625, 0.75])
me_cube_005.materials.append(mat_material_002)
me_cube_005.update()
me_cylinder = bpy.data.meshes.new('Cylinder')
me_cylinder.from_pydata([(0.0, 1.0, -1.0), (0.0, 1.0, 1.0), (0.1951, 0.9808, -1.0), (0.1951, 0.9808, 1.0), (0.3827, 0.9239, -1.0), (0.3827, 0.9239, 1.0), (0.5556, 0.8315, -1.0), (0.5556, 0.8315, 1.0), (0.7071, 0.7071, -1.0), (0.7071, 0.7071, 1.0), (0.8315, 0.5556, -1.0), (0.8315, 0.5556, 1.0), (0.9239, 0.3827, -1.0), (0.9239, 0.3827, 1.0), (0.9808, 0.1951, -1.0), (0.9808, 0.1951, 1.0), (1.0, -4.371e-08, -1.0), (1.0, -4.371e-08, 1.0), (0.9808, -0.1951, -1.0), (0.9808, -0.1951, 1.0), (0.9239, -0.3827, -1.0), (0.9239, -0.3827, 1.0), (0.8315, -0.5556, -1.0), (0.8315, -0.5556, 1.0), (0.7071, -0.7071, -1.0), (0.7071, -0.7071, 1.0), (0.5556, -0.8315, -1.0), (0.5556, -0.8315, 1.0), (0.3827, -0.9239, -1.0), (0.3827, -0.9239, 1.0), (0.1951, -0.9808, -1.0), (0.1951, -0.9808, 1.0), (-8.742e-08, -1.0, -1.0), (-8.742e-08, -1.0, 1.0), (-0.1951, -0.9808, -1.0), (-0.1951, -0.9808, 1.0), (-0.3827, -0.9239, -1.0), (-0.3827, -0.9239, 1.0), (-0.5556, -0.8315, -1.0), (-0.5556, -0.8315, 1.0), (-0.7071, -0.7071, -1.0), (-0.7071, -0.7071, 1.0), (-0.8315, -0.5556, -1.0), (-0.8315, -0.5556, 1.0), (-0.9239, -0.3827, -1.0), (-0.9239, -0.3827, 1.0), (-0.9808, -0.1951, -1.0), (-0.9808, -0.1951, 1.0), (-1.0, 1.192e-08, -1.0), (-1.0, 1.192e-08, 1.0), (-0.9808, 0.1951, -1.0), (-0.9808, 0.1951, 1.0), (-0.9239, 0.3827, -1.0), (-0.9239, 0.3827, 1.0), (-0.8315, 0.5556, -1.0), (-0.8315, 0.5556, 1.0), (-0.7071, 0.7071, -1.0), (-0.7071, 0.7071, 1.0), (-0.5556, 0.8315, -1.0), (-0.5556, 0.8315, 1.0), (-0.3827, 0.9239, -1.0), (-0.3827, 0.9239, 1.0), (-0.1951, 0.9808, -1.0), (-0.1951, 0.9808, 1.0)], [], [(0, 1, 3, 2), (2, 3, 5, 4), (4, 5, 7, 6), (6, 7, 9, 8), (8, 9, 11, 10), (10, 11, 13, 12), (12, 13, 15, 14), (14, 15, 17, 16), (16, 17, 19, 18), (18, 19, 21, 20), (20, 21, 23, 22), (22, 23, 25, 24), (24, 25, 27, 26), (26, 27, 29, 28), (28, 29, 31, 30), (30, 31, 33, 32), (32, 33, 35, 34), (34, 35, 37, 36), (36, 37, 39, 38), (38, 39, 41, 40), (40, 41, 43, 42), (42, 43, 45, 44), (44, 45, 47, 46), (46, 47, 49, 48), (48, 49, 51, 50), (50, 51, 53, 52), (52, 53, 55, 54), (54, 55, 57, 56), (56, 57, 59, 58), (58, 59, 61, 60), (3, 1, 63, 61, 59, 57, 55, 53, 51, 49, 47, 45, 43, 41, 39, 37, 35, 33, 31, 29, 27, 25, 23, 21, 19, 17, 15, 13, 11, 9, 7, 5), (60, 61, 63, 62), (62, 63, 1, 0), (0, 2, 4, 6, 8, 10, 12, 14, 16, 18, 20, 22, 24, 26, 28, 30, 32, 34, 36, 38, 40, 42, 44, 46, 48, 50, 52, 54, 56, 58, 60, 62)])
_uv = me_cylinder.uv_layers.new(name='UVMap')
_uv.uv.foreach_set('vector', [1.0, 0.5, 1.0, 1.0, 0.9688, 1.0, 0.9688, 0.5, 0.9688, 0.5, 0.9688, 1.0, 0.9375, 1.0, 0.9375, 0.5, 0.9375, 0.5, 0.9375, 1.0, 0.9062, 1.0, 0.9062, 0.5, 0.9062, 0.5, 0.9062, 1.0, 0.875, 1.0, 0.875, 0.5, 0.875, 0.5, 0.875, 1.0, 0.8438, 1.0, 0.8438, 0.5, 0.8438, 0.5, 0.8438, 1.0, 0.8125, 1.0, 0.8125, 0.5, 0.8125, 0.5, 0.8125, 1.0, 0.7812, 1.0, 0.7812, 0.5, 0.7812, 0.5, 0.7812, 1.0, 0.75, 1.0, 0.75, 0.5, 0.75, 0.5, 0.75, 1.0, 0.7188, 1.0, 0.7188, 0.5, 0.7188, 0.5, 0.7188, 1.0, 0.6875, 1.0, 0.6875, 0.5, 0.6875, 0.5, 0.6875, 1.0, 0.6562, 1.0, 0.6562, 0.5, 0.6562, 0.5, 0.6562, 1.0, 0.625, 1.0, 0.625, 0.5, 0.625, 0.5, 0.625, 1.0, 0.5938, 1.0, 0.5938, 0.5, 0.5938, 0.5, 0.5938, 1.0, 0.5625, 1.0, 0.5625, 0.5, 0.5625, 0.5, 0.5625, 1.0, 0.5312, 1.0, 0.5312, 0.5, 0.5312, 0.5, 0.5312, 1.0, 0.5, 1.0, 0.5, 0.5, 0.5, 0.5, 0.5, 1.0, 0.4688, 1.0, 0.4688, 0.5, 0.4688, 0.5, 0.4688, 1.0, 0.4375, 1.0, 0.4375, 0.5, 0.4375, 0.5, 0.4375, 1.0, 0.4062, 1.0, 0.4062, 0.5, 0.4062, 0.5, 0.4062, 1.0, 0.375, 1.0, 0.375, 0.5, 0.375, 0.5, 0.375, 1.0, 0.3438, 1.0, 0.3438, 0.5, 0.3438, 0.5, 0.3438, 1.0, 0.3125, 1.0, 0.3125, 0.5, 0.3125, 0.5, 0.3125, 1.0, 0.2812, 1.0, 0.2812, 0.5, 0.2812, 0.5, 0.2812, 1.0, 0.25, 1.0, 0.25, 0.5, 0.25, 0.5, 0.25, 1.0, 0.2188, 1.0, 0.2188, 0.5, 0.2188, 0.5, 0.2188, 1.0, 0.1875, 1.0, 0.1875, 0.5, 0.1875, 0.5, 0.1875, 1.0, 0.1562, 1.0, 0.1562, 0.5, 0.1562, 0.5, 0.1562, 1.0, 0.125, 1.0, 0.125, 0.5, 0.125, 0.5, 0.125, 1.0, 0.09375, 1.0, 0.09375, 0.5, 0.09375, 0.5, 0.09375, 1.0, 0.0625, 1.0, 0.0625, 0.5, 0.2968, 0.4854, 0.25, 0.49, 0.2032, 0.4854, 0.1582, 0.4717, 0.1167, 0.4496, 0.08029, 0.4197, 0.05045, 0.3833, 0.02827, 0.3418, 0.01461, 0.2968, 0.01, 0.25, 0.01461, 0.2032, 0.02827, 0.1582, 0.05045, 0.1167, 0.08029, 0.08029, 0.1167, 0.05045, 0.1582, 0.02827, 0.2032, 0.01461, 0.25, 0.01, 0.2968, 0.01461, 0.3418, 0.02827, 0.3833, 0.05045, 0.4197, 0.08029, 0.4496, 0.1167, 0.4717, 0.1582, 0.4854, 0.2032, 0.49, 0.25, 0.4854, 0.2968, 0.4717, 0.3418, 0.4496, 0.3833, 0.4197, 0.4197, 0.3833, 0.4496, 0.3418, 0.4717, 0.0625, 0.5, 0.0625, 1.0, 0.03125, 1.0, 0.03125, 0.5, 0.03125, 0.5, 0.03125, 1.0, 0.0, 1.0, 0.0, 0.5, 0.75, 0.49, 0.7968, 0.4854, 0.8418, 0.4717, 0.8833, 0.4496, 0.9197, 0.4197, 0.9496, 0.3833, 0.9717, 0.3418, 0.9854, 0.2968, 0.99, 0.25, 0.9854, 0.2032, 0.9717, 0.1582, 0.9496, 0.1167, 0.9197, 0.08029, 0.8833, 0.05045, 0.8418, 0.02827, 0.7968, 0.01461, 0.75, 0.01, 0.7032, 0.01461, 0.6582, 0.02827, 0.6167, 0.05045, 0.5803, 0.08029, 0.5504, 0.1167, 0.5283, 0.1582, 0.5146, 0.2032, 0.51, 0.25, 0.5146, 0.2968, 0.5283, 0.3418, 0.5504, 0.3833, 0.5803, 0.4197, 0.6167, 0.4496, 0.6582, 0.4717, 0.7032, 0.4854])
me_cylinder.materials.append(mat_material_002)
me_cylinder.update()

# ---- objects
ob_cube = bpy.data.objects.new('Cube', me_cube_003)
ob_cube_001 = bpy.data.objects.new('Cube.001', me_cube_004)
ob_cube_002 = bpy.data.objects.new('Cube.002', me_cube_005)
ob_cylinder = bpy.data.objects.new('Cylinder', me_cylinder)

# ---- transforms, parenting, visibility, modifiers, constraints
ob_cube.location = (0.0, 0.0, 0.0)
ob_cube.scale = (1.151, 0.4263, 0.3053)
ob_cube_001.location = (0.0, 0.0, 0.3343)
ob_cube_001.scale = (0.1, 0.3, 0.1)
ob_cube_002.location = (0.2969, 0.0, 0.3343)
ob_cube_002.scale = (0.1, 0.3, 0.1)
ob_cylinder.location = (1.176, 0.0, 0.6062)
ob_cylinder.rotation_euler = (0.0, 1.571, 1.571)
ob_cylinder.scale = (0.5575, 0.5795, 0.3027)

# ---- collection membership
col_collection.objects.link(ob_cube)
col_collection.objects.link(ob_cube_001)
col_collection.objects.link(ob_cube_002)
col_collection.objects.link(ob_cylinder)

# ---- scene / render settings (as saved in the file)
scene.frame_start = 1; scene.frame_end = 250; scene.frame_set(1)
scene.render.engine = 'BLENDER_EEVEE_NEXT'
scene.cycles.sampling_pattern = 'TABULATED_SOBOL'
scene.cycles.use_light_tree = False
scene.view_settings.view_transform = 'Filmic'
bpy.context.view_layer.update()

# ---- added for rendering (the .blend has no active camera and no usable light): camera, sun
cam_auto = bpy.data.cameras.new('AutoCamera')
cam_auto.lens = 50.0
cam_auto.sensor_width = 36.0
cam_auto.clip_end = 1000.0
ob_auto_camera = bpy.data.objects.new('AutoCamera', cam_auto)
scene.collection.objects.link(ob_auto_camera)
ob_auto_camera.location = (4.81378, -6.63214, 3.95848)
ob_auto_camera.rotation_euler = (1.09748, -7.21219e-08, 0.694738)
scene.camera = ob_auto_camera
light_auto_sun = bpy.data.lights.new('AutoSun', 'SUN')
light_auto_sun.energy = 3.0
light_auto_sun.angle = 0.0523599
ob_auto_sun = bpy.data.objects.new('AutoSun', light_auto_sun)
scene.collection.objects.link(ob_auto_sun)
ob_auto_sun.rotation_euler = (0.872665, 0.174533, 0.523599)
bpy.context.view_layer.update()
